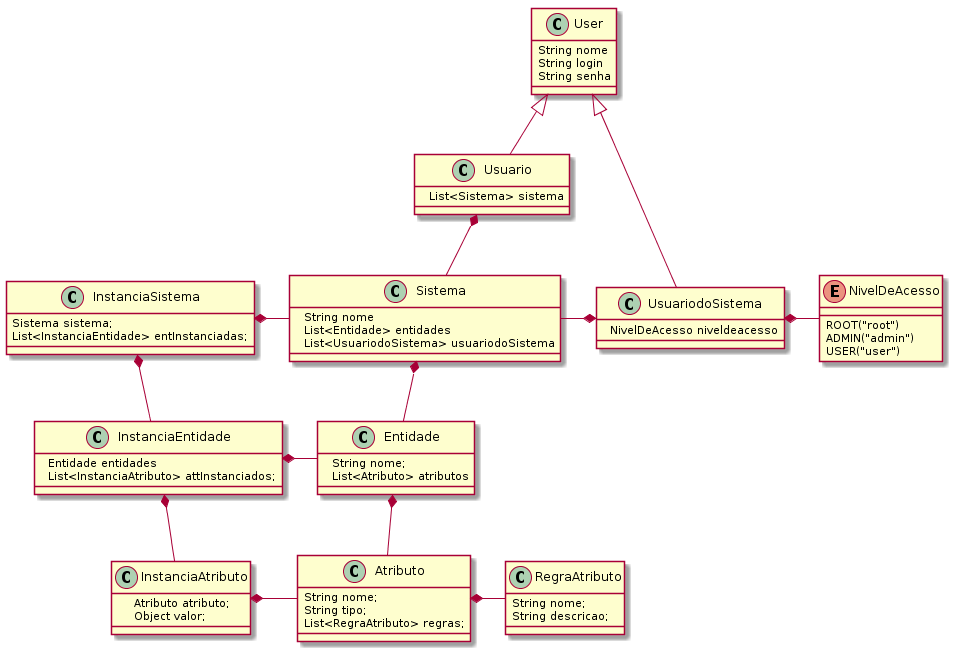

The diagram above was rendered by PlantUML. Its source (embedded in the PNG):
@startuml
class Sistema{

  String nome
  List<Entidade> entidades
  List<UsuariodoSistema> usuariodoSistema
}
class Usuario extends User {

  List<Sistema> sistema
}
class User{
  String nome
  String login
  String senha
}
class UsuariodoSistema extends User{

  NivelDeAcesso niveldeacesso
}
class Entidade{

  String nome;
  List<Atributo> atributos
}
 Enum NivelDeAcesso{
  ROOT("root")
  ADMIN("admin")
  USER("user")

}

class Atributo{
  String nome;
  String tipo;
  List<RegraAtributo> regras;
}

class RegraAtributo{
  String nome;
  String descricao;
}

class InstanciaSistema{
  Sistema sistema;
  List<InstanciaEntidade> entInstanciadas;
}

class InstanciaEntidade{

  Entidade entidades
  List<InstanciaAtributo> attInstanciados;
}

class InstanciaAtributo{

    Atributo atributo;
    Object valor;
}
UsuariodoSistema *-NivelDeAcesso
Usuario *-- Sistema

Sistema *-- Entidade
Sistema -* UsuariodoSistema
Entidade *-- Atributo
Atributo *- RegraAtributo

InstanciaSistema *- Sistema
InstanciaSistema *-- InstanciaEntidade
InstanciaEntidade *- Entidade
InstanciaEntidade *-- InstanciaAtributo
InstanciaAtributo *- Atributo

@enduml